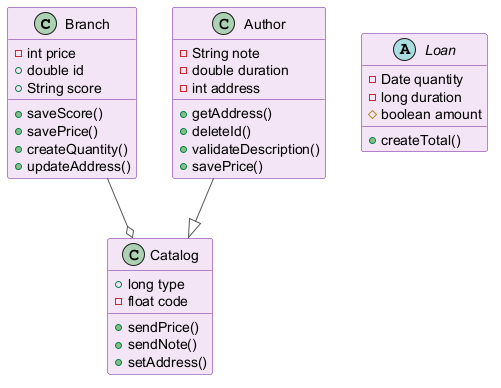

The diagram above was rendered by PlantUML. Its source (embedded in the PNG):
@startuml
skinparam backgroundColor #FFFFFF
skinparam classBackgroundColor #F3E5F5
skinparam classBorderColor #6A1B9A
skinparam ArrowColor #555555
class Branch {
  -int price
  +double id
  +String score
  +saveScore()
  +savePrice()
  +createQuantity()
  +updateAddress()
}
class Author {
  -String note
  -double duration
  -int address
  +getAddress()
  +deleteId()
  +validateDescription()
  +savePrice()
}
class Catalog {
  +long type
  -float code
  +sendPrice()
  +sendNote()
  +setAddress()
}
abstract class Loan {
  -Date quantity
  -long duration
  #boolean amount
  +createTotal()
}
Branch --o Catalog
Author --|> Catalog
@enduml